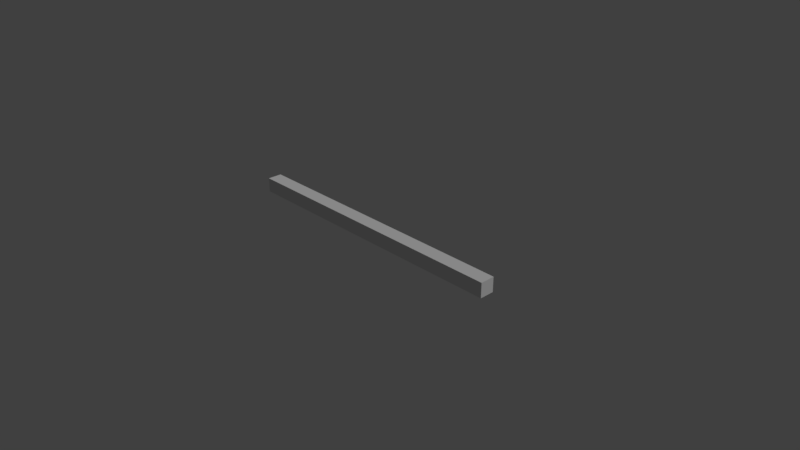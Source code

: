 # Source: SM_HPillar_4X0.20X0.20.blend  (saved by Blender 2.79.0; exported with 4.5.12 LTS)
import bpy
from mathutils import Matrix  # noqa: F401  (used for matrix-valued properties, if any)

bpy.ops.wm.read_factory_settings(use_empty=True)
scene = bpy.context.scene
scene.name = 'Scene'

# ---- collections
col_collection_1 = bpy.data.collections.new('Collection 1'); scene.collection.children.link(col_collection_1)

# ---- world
world_world = bpy.data.worlds.new('World'); scene.world = world_world
world_world.color = (0.05088, 0.05088, 0.05088)
world_world.use_sun_shadow = False
world_world.sun_shadow_jitter_overblur = 0.0
world_world.cycles.sampling_method = 'MANUAL'

# ---- cameras
cam_camera = bpy.data.cameras.new('Camera')
cam_camera.clip_end = 100.0
cam_camera.lens = 35.0
cam_camera.sensor_width = 32.0
cam_camera.sensor_height = 18.0
cam_camera.ortho_scale = 7.314
cam_camera.dof.focus_distance = 0.0

# ---- lights
light_lamp = bpy.data.lights.new('Lamp', 'SUN')
light_lamp.transmission_factor = 0.0
light_lamp.cutoff_distance = 30.0
light_lamp.angle = 0.4121
light_lamp.energy = 1.0
light_lamp.shadow_buffer_clip_start = 1.001
light_lamp.shadow_soft_size = 0.209
light_lamp.shadow_cascade_max_distance = 1000.0

# ---- meshes
me_sm_hpillar_4x0_20x0_20 = bpy.data.meshes.new('SM_HPillar_4X0.20X0.20')
me_sm_hpillar_4x0_20x0_20.from_pydata([(-2.0, -0.1, 0.0), (2.0, -0.1, 0.0), (-2.0, 0.1, 0.0), (2.0, 0.1, 0.0), (-2.0, 0.1, 0.2), (-2.0, -0.1, 0.2), (2.0, -0.1, 0.2), (2.0, 0.1, 0.2)], [], [(0, 2, 3, 1), (5, 6, 7, 4), (3, 2, 4, 7), (0, 1, 6, 5), (1, 3, 7, 6), (2, 0, 5, 4)])
me_sm_hpillar_4x0_20x0_20.use_remesh_preserve_volume = False
me_sm_hpillar_4x0_20x0_20.use_remesh_preserve_attributes = False
me_sm_hpillar_4x0_20x0_20.use_mirror_vertex_groups = False
me_sm_hpillar_4x0_20x0_20.update()

# ---- objects
ob_sm_hpillar_4x0_20x0_20 = bpy.data.objects.new('SM_HPillar_4X0.20X0.20', me_sm_hpillar_4x0_20x0_20)
ob_lamp = bpy.data.objects.new('Lamp', light_lamp)
ob_camera = bpy.data.objects.new('Camera', cam_camera)

# ---- transforms, parenting, visibility, modifiers, constraints
ob_sm_hpillar_4x0_20x0_20.location = (0.0, 0.0, 0.0)
ob_sm_hpillar_4x0_20x0_20.lineart.crease_threshold = 0.0
ob_lamp.location = (0.03206, -0.002963, 6.776)
ob_lamp.rotation_euler = (0.6503, 0.05522, 1.866)
ob_lamp.lock_rotations_4d = False
ob_lamp.empty_display_type = 'ARROWS'
ob_lamp.color = (0.0, 0.0, 0.0, 0.0)
ob_lamp.lineart.crease_threshold = 0.0
ob_camera.location = (7.481, -6.508, 5.088)
ob_camera.rotation_euler = (1.109, 0.0, 0.8149)
ob_camera.lock_rotations_4d = False
ob_camera.empty_display_type = 'ARROWS'
ob_camera.color = (0.0, 0.0, 0.0, 0.0)
ob_camera.display_type = 'WIRE'
ob_camera.lineart.crease_threshold = 0.0

# ---- collection membership
col_collection_1.objects.link(ob_sm_hpillar_4x0_20x0_20)
col_collection_1.objects.link(ob_lamp)
col_collection_1.objects.link(ob_camera)

# ---- scene / render settings (as saved in the file)
scene.camera = ob_camera
scene.frame_start = 1; scene.frame_end = 250; scene.frame_set(1)
scene.render.engine = 'CYCLES'
scene.render.resolution_percentage = 50
scene.render.fps = 60
scene.render.dither_intensity = 0.0
scene.cycles.use_denoising = False
scene.cycles.samples = 256
scene.cycles.sampling_pattern = 'TABULATED_SOBOL'
scene.cycles.light_sampling_threshold = 0.0
scene.cycles.use_adaptive_sampling = False
scene.cycles.use_light_tree = False
scene.cycles.blur_glossy = 0.0
scene.cycles.sample_clamp_indirect = 0.0
scene.view_settings.view_transform = 'Standard'
bpy.context.view_layer.update()
